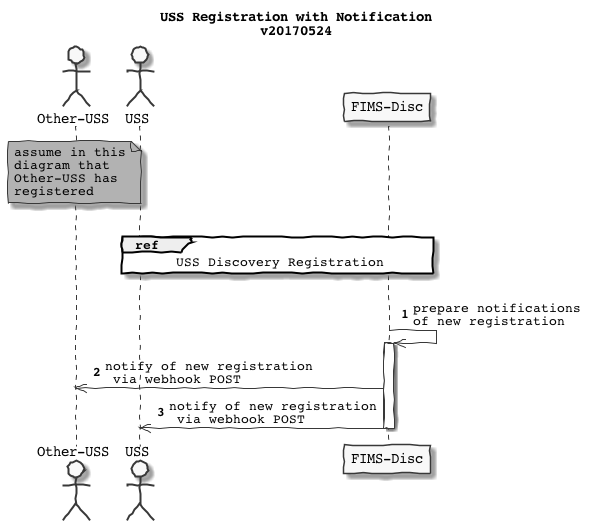

The diagram above was rendered by PlantUML. Its source (embedded in the PNG):
@startuml
skinparam handwritten true
skinparam monochrome true
skinparam defaultFontName Courier


actor "Other-USS" as O
actor USS as U

participant "FIMS-Disc" as FD

title USS Registration with Notification\nv20170524


note over O #aqua
    assume in this
    diagram that
    Other-USS has
    registered
end note

autonumber

|||
ref over U, FD : USS Discovery Registration
|||

FD ->>FD : prepare notifications\nof new registration

activate FD
FD ->> O: notify of new registration\n via webhook POST
FD ->> U: notify of new registration\n via webhook POST
deactivate FD

@enduml